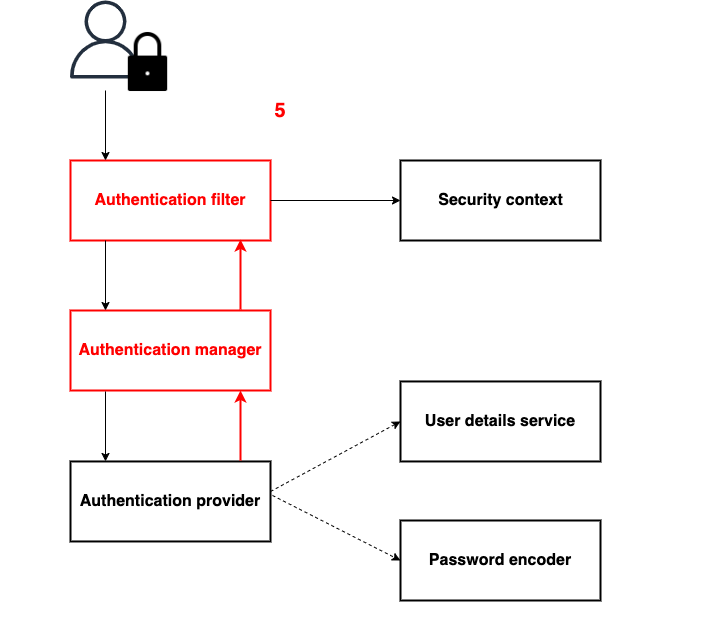

The diagram above was exported from draw.io. Its source (the exported page's mxGraphModel, read from the mxfile embedded in the PNG):
<mxGraphModel dx="1186" dy="707" grid="1" gridSize="10" guides="1" tooltips="1" connect="1" arrows="1" fold="1" page="1" pageScale="1" pageWidth="827" pageHeight="1169" math="0" shadow="0">
  <root>
    <mxCell id="0" />
    <mxCell id="1" parent="0" />
    <mxCell id="0_PqNhP7MZ1f8zbqcQ0X-2" value="" style="outlineConnect=0;fontColor=#232F3E;gradientColor=none;fillColor=#232F3E;strokeColor=none;dashed=0;verticalLabelPosition=bottom;verticalAlign=top;align=center;html=1;fontSize=12;fontStyle=0;aspect=fixed;pointerEvents=1;shape=mxgraph.aws4.user;" parent="1" vertex="1">
      <mxGeometry x="66" width="78" height="78" as="geometry" />
    </mxCell>
    <mxCell id="0_PqNhP7MZ1f8zbqcQ0X-5" value="" style="shape=image;html=1;verticalAlign=top;verticalLabelPosition=bottom;labelBackgroundColor=#ffffff;imageAspect=0;aspect=fixed;image=https://cdn4.iconfinder.com/data/icons/user-interface-glyph-5/32/Padlock-128.png;strokeWidth=1;" parent="1" vertex="1">
      <mxGeometry x="116" y="30" width="63" height="63" as="geometry" />
    </mxCell>
    <mxCell id="0_PqNhP7MZ1f8zbqcQ0X-7" value="" style="rounded=0;whiteSpace=wrap;html=1;strokeWidth=2;strokeColor=#FF0000;" parent="1" vertex="1">
      <mxGeometry x="70" y="160" width="200" height="80" as="geometry" />
    </mxCell>
    <mxCell id="0_PqNhP7MZ1f8zbqcQ0X-8" value="&lt;font style=&quot;font-size: 16px&quot; color=&quot;#ff0000&quot;&gt;&lt;b&gt;Authentication filter&lt;/b&gt;&lt;/font&gt;" style="text;html=1;strokeColor=none;fillColor=none;align=center;verticalAlign=middle;whiteSpace=wrap;rounded=0;" parent="1" vertex="1">
      <mxGeometry x="85" y="190" width="170" height="20" as="geometry" />
    </mxCell>
    <mxCell id="0_PqNhP7MZ1f8zbqcQ0X-9" value="" style="endArrow=classic;html=1;entryX=0.445;entryY=0;entryDx=0;entryDy=0;entryPerimeter=0;" parent="1" edge="1">
      <mxGeometry width="50" height="50" relative="1" as="geometry">
        <mxPoint x="105" y="90" as="sourcePoint" />
        <mxPoint x="105" y="160" as="targetPoint" />
      </mxGeometry>
    </mxCell>
    <mxCell id="0_PqNhP7MZ1f8zbqcQ0X-10" value="" style="rounded=0;whiteSpace=wrap;html=1;strokeWidth=2;strokeColor=#FF0000;" parent="1" vertex="1">
      <mxGeometry x="70" y="310" width="200" height="80" as="geometry" />
    </mxCell>
    <mxCell id="0_PqNhP7MZ1f8zbqcQ0X-11" value="&lt;b&gt;&lt;font style=&quot;font-size: 16px&quot; color=&quot;#ff0000&quot;&gt;Authentication manager&lt;/font&gt;&lt;/b&gt;" style="text;html=1;strokeColor=none;fillColor=none;align=center;verticalAlign=middle;whiteSpace=wrap;rounded=0;" parent="1" vertex="1">
      <mxGeometry x="75" y="340" width="190" height="20" as="geometry" />
    </mxCell>
    <mxCell id="0_PqNhP7MZ1f8zbqcQ0X-12" value="" style="endArrow=classic;html=1;entryX=0.445;entryY=0;entryDx=0;entryDy=0;entryPerimeter=0;" parent="1" edge="1">
      <mxGeometry width="50" height="50" relative="1" as="geometry">
        <mxPoint x="105" y="240" as="sourcePoint" />
        <mxPoint x="105" y="310" as="targetPoint" />
      </mxGeometry>
    </mxCell>
    <mxCell id="0_PqNhP7MZ1f8zbqcQ0X-13" value="" style="endArrow=classic;html=1;entryX=0.85;entryY=0.988;entryDx=0;entryDy=0;entryPerimeter=0;strokeWidth=2;strokeColor=#FF0000;" parent="1" target="0_PqNhP7MZ1f8zbqcQ0X-7" edge="1">
      <mxGeometry width="50" height="50" relative="1" as="geometry">
        <mxPoint x="240" y="309" as="sourcePoint" />
        <mxPoint x="340" y="250" as="targetPoint" />
      </mxGeometry>
    </mxCell>
    <mxCell id="0_PqNhP7MZ1f8zbqcQ0X-14" value="" style="rounded=0;whiteSpace=wrap;html=1;strokeWidth=2;" parent="1" vertex="1">
      <mxGeometry x="70" y="460.96000000000004" width="200" height="80" as="geometry" />
    </mxCell>
    <mxCell id="0_PqNhP7MZ1f8zbqcQ0X-15" value="&lt;b&gt;&lt;font style=&quot;font-size: 16px&quot;&gt;Authentication provider&lt;/font&gt;&lt;/b&gt;" style="text;html=1;strokeColor=none;fillColor=none;align=center;verticalAlign=middle;whiteSpace=wrap;rounded=0;" parent="1" vertex="1">
      <mxGeometry x="75" y="490.96" width="190" height="20" as="geometry" />
    </mxCell>
    <mxCell id="0_PqNhP7MZ1f8zbqcQ0X-16" value="" style="endArrow=classic;html=1;entryX=0.445;entryY=0;entryDx=0;entryDy=0;entryPerimeter=0;" parent="1" edge="1">
      <mxGeometry width="50" height="50" relative="1" as="geometry">
        <mxPoint x="105" y="390.96000000000004" as="sourcePoint" />
        <mxPoint x="105" y="460.96000000000004" as="targetPoint" />
      </mxGeometry>
    </mxCell>
    <mxCell id="0_PqNhP7MZ1f8zbqcQ0X-17" value="" style="endArrow=classic;html=1;entryX=0.85;entryY=0.988;entryDx=0;entryDy=0;entryPerimeter=0;strokeColor=#FF0000;strokeWidth=2;" parent="1" edge="1">
      <mxGeometry width="50" height="50" relative="1" as="geometry">
        <mxPoint x="240" y="459.96000000000004" as="sourcePoint" />
        <mxPoint x="240" y="390" as="targetPoint" />
      </mxGeometry>
    </mxCell>
    <mxCell id="0_PqNhP7MZ1f8zbqcQ0X-20" value="" style="endArrow=classic;html=1;exitX=1;exitY=0.5;exitDx=0;exitDy=0;entryX=0;entryY=0.5;entryDx=0;entryDy=0;" parent="1" source="0_PqNhP7MZ1f8zbqcQ0X-7" edge="1">
      <mxGeometry width="50" height="50" relative="1" as="geometry">
        <mxPoint x="320" y="225" as="sourcePoint" />
        <mxPoint x="400" y="200" as="targetPoint" />
      </mxGeometry>
    </mxCell>
    <mxCell id="0_PqNhP7MZ1f8zbqcQ0X-22" value="" style="rounded=0;whiteSpace=wrap;html=1;strokeWidth=2;" parent="1" vertex="1">
      <mxGeometry x="400" y="160" width="200" height="80" as="geometry" />
    </mxCell>
    <mxCell id="0_PqNhP7MZ1f8zbqcQ0X-23" value="&lt;b&gt;&lt;font style=&quot;font-size: 16px&quot;&gt;Security context&lt;/font&gt;&lt;/b&gt;" style="text;html=1;strokeColor=none;fillColor=none;align=center;verticalAlign=middle;whiteSpace=wrap;rounded=0;" parent="1" vertex="1">
      <mxGeometry x="434.75" y="190" width="130.5" height="20" as="geometry" />
    </mxCell>
    <mxCell id="0_PqNhP7MZ1f8zbqcQ0X-26" value="" style="rounded=0;whiteSpace=wrap;html=1;strokeWidth=2;" parent="1" vertex="1">
      <mxGeometry x="400" y="380.96" width="200" height="80" as="geometry" />
    </mxCell>
    <mxCell id="0_PqNhP7MZ1f8zbqcQ0X-27" value="&lt;b&gt;&lt;font style=&quot;font-size: 16px&quot;&gt;User details service&lt;/font&gt;&lt;/b&gt;" style="text;html=1;strokeColor=none;fillColor=none;align=center;verticalAlign=middle;whiteSpace=wrap;rounded=0;" parent="1" vertex="1">
      <mxGeometry x="420" y="410.96" width="160" height="20" as="geometry" />
    </mxCell>
    <mxCell id="0_PqNhP7MZ1f8zbqcQ0X-28" value="" style="rounded=0;whiteSpace=wrap;html=1;strokeWidth=2;" parent="1" vertex="1">
      <mxGeometry x="400" y="520" width="200" height="80" as="geometry" />
    </mxCell>
    <mxCell id="0_PqNhP7MZ1f8zbqcQ0X-29" value="&lt;b&gt;&lt;font style=&quot;font-size: 16px&quot;&gt;Password encoder&lt;/font&gt;&lt;/b&gt;" style="text;html=1;strokeColor=none;fillColor=none;align=center;verticalAlign=middle;whiteSpace=wrap;rounded=0;" parent="1" vertex="1">
      <mxGeometry x="425" y="550" width="150" height="20" as="geometry" />
    </mxCell>
    <mxCell id="0_PqNhP7MZ1f8zbqcQ0X-30" value="" style="html=1;labelBackgroundColor=#ffffff;startArrow=none;startFill=0;startSize=6;endArrow=classic;endFill=1;endSize=6;jettySize=auto;orthogonalLoop=1;strokeWidth=1;dashed=1;fontSize=14;entryX=0;entryY=0.5;entryDx=0;entryDy=0;" parent="1" target="0_PqNhP7MZ1f8zbqcQ0X-26" edge="1">
      <mxGeometry width="60" height="60" relative="1" as="geometry">
        <mxPoint x="270" y="491" as="sourcePoint" />
        <mxPoint x="330" y="430.96" as="targetPoint" />
      </mxGeometry>
    </mxCell>
    <mxCell id="0_PqNhP7MZ1f8zbqcQ0X-31" value="" style="html=1;labelBackgroundColor=#ffffff;startArrow=none;startFill=0;startSize=6;endArrow=classic;endFill=1;endSize=6;jettySize=auto;orthogonalLoop=1;strokeWidth=1;dashed=1;fontSize=14;exitX=1.01;exitY=0.425;exitDx=0;exitDy=0;exitPerimeter=0;entryX=0;entryY=0.5;entryDx=0;entryDy=0;" parent="1" source="0_PqNhP7MZ1f8zbqcQ0X-14" target="0_PqNhP7MZ1f8zbqcQ0X-28" edge="1">
      <mxGeometry width="60" height="60" relative="1" as="geometry">
        <mxPoint x="330" y="530.96" as="sourcePoint" />
        <mxPoint x="390" y="470.96000000000004" as="targetPoint" />
      </mxGeometry>
    </mxCell>
    <mxCell id="oUU04dTyJzXhkuGsF5xS-1" value="&lt;font style=&quot;font-size: 20px&quot; color=&quot;#ff0000&quot;&gt;&lt;b&gt;5&lt;/b&gt;&lt;/font&gt;" style="text;html=1;strokeColor=none;fillColor=none;align=center;verticalAlign=middle;whiteSpace=wrap;rounded=0;" parent="1" vertex="1">
      <mxGeometry x="260" y="100" width="40" height="20" as="geometry" />
    </mxCell>
    <mxCell id="IffujC50fxxnjhJ3eeMV-1" value="" style="rounded=0;whiteSpace=wrap;html=1;strokeColor=none;fillColor=none;" vertex="1" parent="1">
      <mxGeometry width="720" height="640" as="geometry" />
    </mxCell>
  </root>
</mxGraphModel>